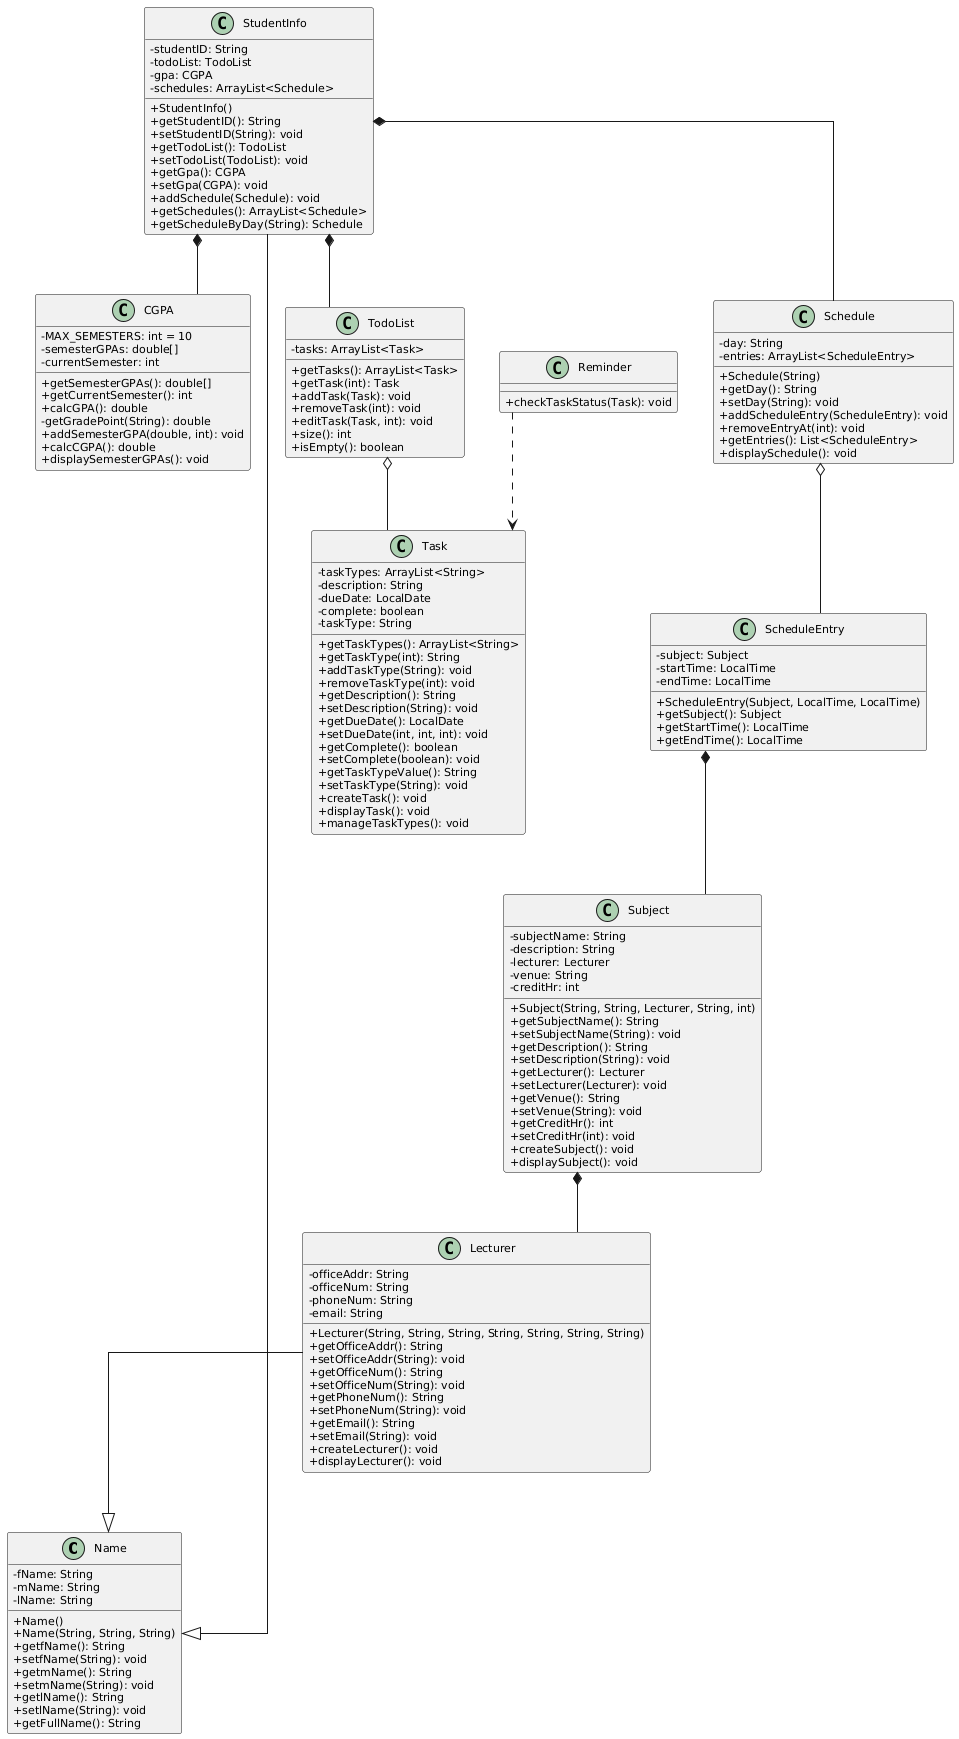

The diagram above was rendered by PlantUML. Its source (embedded in the PNG):
@startuml
skinparam classAttributeIconSize 0
skinparam classFontSize 12
skinparam classAttributeFontSize 11
skinparam classMethodFontSize 11
skinparam linetype ortho
skinparam shadowing false

class Name {
    - fName: String
    - mName: String
    - lName: String
    + Name()
    + Name(String, String, String)
    + getfName(): String
    + setfName(String): void
    + getmName(): String
    + setmName(String): void
    + getlName(): String
    + setlName(String): void
    + getFullName(): String
}

class StudentInfo {
    - studentID: String
    - todoList: TodoList
    - gpa: CGPA
    - schedules: ArrayList<Schedule>
    + StudentInfo()
    + getStudentID(): String
    + setStudentID(String): void
    + getTodoList(): TodoList
    + setTodoList(TodoList): void
    + getGpa(): CGPA
    + setGpa(CGPA): void
    + addSchedule(Schedule): void
    + getSchedules(): ArrayList<Schedule>
    + getScheduleByDay(String): Schedule
}

class CGPA {
    - MAX_SEMESTERS: int = 10
    - semesterGPAs: double[]
    - currentSemester: int
    + getSemesterGPAs(): double[]
    + getCurrentSemester(): int
    + calcGPA(): double
    - getGradePoint(String): double
    + addSemesterGPA(double, int): void
    + calcCGPA(): double
    + displaySemesterGPAs(): void
}

class TodoList {
    - tasks: ArrayList<Task>
    + getTasks(): ArrayList<Task>
    + getTask(int): Task
    + addTask(Task): void
    + removeTask(int): void
    + editTask(Task, int): void
    + size(): int
    + isEmpty(): boolean
}

class Task {
    - taskTypes: ArrayList<String>
    - description: String
    - dueDate: LocalDate
    - complete: boolean
    - taskType: String
    + getTaskTypes(): ArrayList<String>
    + getTaskType(int): String
    + addTaskType(String): void
    + removeTaskType(int): void
    + getDescription(): String
    + setDescription(String): void
    + getDueDate(): LocalDate
    + setDueDate(int, int, int): void
    + getComplete(): boolean
    + setComplete(boolean): void
    + getTaskTypeValue(): String
    + setTaskType(String): void
    + createTask(): void
    + displayTask(): void
    + manageTaskTypes(): void
}

class Schedule {
    - day: String
    - entries: ArrayList<ScheduleEntry>
    + Schedule(String)
    + getDay(): String
    + setDay(String): void
    + addScheduleEntry(ScheduleEntry): void
    + removeEntryAt(int): void
    + getEntries(): List<ScheduleEntry>
    + displaySchedule(): void
}

class ScheduleEntry {
    - subject: Subject
    - startTime: LocalTime
    - endTime: LocalTime
    + ScheduleEntry(Subject, LocalTime, LocalTime)
    + getSubject(): Subject
    + getStartTime(): LocalTime
    + getEndTime(): LocalTime
}

class Subject {
    - subjectName: String
    - description: String
    - lecturer: Lecturer
    - venue: String
    - creditHr: int
    + Subject(String, String, Lecturer, String, int)
    + getSubjectName(): String
    + setSubjectName(String): void
    + getDescription(): String
    + setDescription(String): void
    + getLecturer(): Lecturer
    + setLecturer(Lecturer): void
    + getVenue(): String
    + setVenue(String): void
    + getCreditHr(): int
    + setCreditHr(int): void
    + createSubject(): void
    + displaySubject(): void
}

class Lecturer {
    - officeAddr: String
    - officeNum: String
    - phoneNum: String
    - email: String
    + Lecturer(String, String, String, String, String, String, String)
    + getOfficeAddr(): String
    + setOfficeAddr(String): void
    + getOfficeNum(): String
    + setOfficeNum(String): void
    + getPhoneNum(): String
    + setPhoneNum(String): void
    + getEmail(): String
    + setEmail(String): void
    + createLecturer(): void
    + displayLecturer(): void
}

class Reminder {
    + checkTaskStatus(Task): void
}

' Inheritance
StudentInfo --|> Name
Lecturer --|> Name

' Composition
StudentInfo *-- TodoList
StudentInfo *-- CGPA
StudentInfo *-- Schedule

ScheduleEntry *-- Subject
Subject *-- Lecturer

' Aggregation
TodoList o-- Task
Schedule o-- ScheduleEntry

' Dependencies
Reminder ..> Task
@enduml